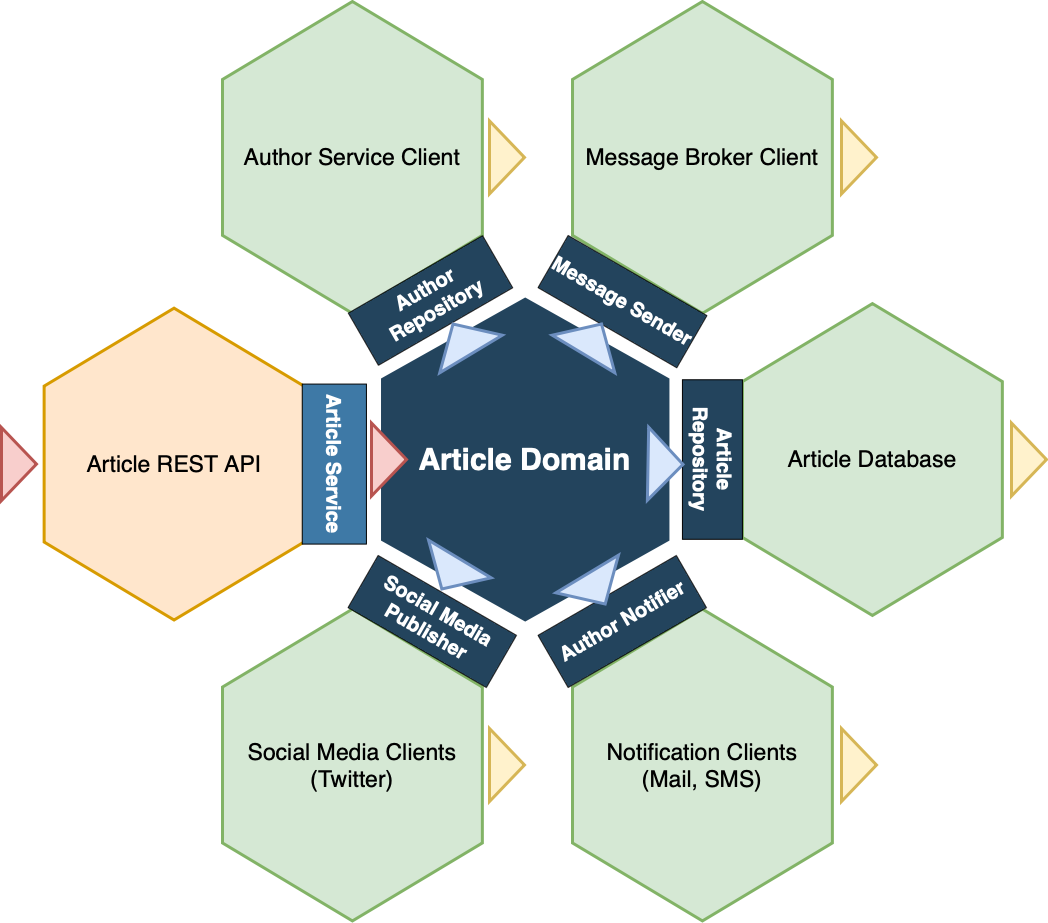

The diagram above was exported from draw.io. Its source (the exported page's mxGraphModel, read from the mxfile embedded in the PNG):
<mxGraphModel dx="883" dy="-969" grid="1" gridSize="10" guides="1" tooltips="1" connect="1" arrows="1" fold="1" page="1" pageScale="1" pageWidth="1169" pageHeight="827" background="#ffffff" math="0" shadow="0">
  <root>
    <mxCell id="0" />
    <mxCell id="1" parent="0" />
    <mxCell id="644" value="&lt;font color=&quot;#ffffff&quot;&gt;&lt;span style=&quot;font-size: 30px&quot;&gt;&lt;b&gt;Article Domain&lt;/b&gt;&lt;/span&gt;&lt;/font&gt;" style="shape=hexagon;perimeter=hexagonPerimeter2;whiteSpace=wrap;html=1;shadow=0;labelBackgroundColor=none;strokeColor=#23445D;fillColor=#23445D;gradientColor=none;fontFamily=Helvetica;fontSize=23;fontColor=#23445d;align=center;strokeWidth=3;rotation=0;direction=north;" parent="1" vertex="1">
      <mxGeometry x="460" y="2737.71" width="285.43" height="320.65" as="geometry" />
    </mxCell>
    <mxCell id="645" value="" style="triangle;whiteSpace=wrap;html=1;shadow=0;labelBackgroundColor=none;strokeColor=none;fillColor=#FFFFFF;fontFamily=Helvetica;fontSize=17;fontColor=#23445d;align=center;rotation=90;gradientColor=none;flipV=1;flipH=1;opacity=20;" parent="1" vertex="1">
      <mxGeometry x="309.5" y="2782.6666666666665" width="72" height="152" as="geometry" />
    </mxCell>
    <mxCell id="646" value="&lt;font style=&quot;font-size: 23px&quot;&gt;Author Service Client&lt;br&gt;&lt;/font&gt;" style="shape=hexagon;perimeter=hexagonPerimeter2;whiteSpace=wrap;html=1;shadow=0;labelBackgroundColor=none;strokeColor=#82b366;fillColor=#d5e8d4;fontFamily=Helvetica;fontSize=23;align=center;strokeWidth=3;direction=south;" parent="1" vertex="1">
      <mxGeometry x="299.9957894736842" y="2439.9998245614033" width="259.86842105263156" height="311.84210526315786" as="geometry" />
    </mxCell>
    <mxCell id="648" value="&lt;font style=&quot;font-size: 23px&quot;&gt;Message Broker Client&lt;br&gt;&lt;/font&gt;" style="shape=hexagon;perimeter=hexagonPerimeter2;whiteSpace=wrap;html=1;shadow=0;labelBackgroundColor=none;strokeColor=#82b366;fillColor=#d5e8d4;fontFamily=Helvetica;fontSize=23;align=center;strokeWidth=3;direction=south;" parent="1" vertex="1">
      <mxGeometry x="650.0047368421053" y="2439.9985087719288" width="259.86842105263156" height="311.84210526315786" as="geometry" />
    </mxCell>
    <mxCell id="649" value="&lt;font style=&quot;font-size: 23px&quot;&gt;Notification Clients&lt;br&gt;(Mail, SMS)&lt;br&gt;&lt;/font&gt;" style="shape=hexagon;perimeter=hexagonPerimeter2;whiteSpace=wrap;html=1;shadow=0;labelBackgroundColor=none;strokeColor=#82b366;fillColor=#d5e8d4;fontFamily=Helvetica;fontSize=23;align=center;strokeWidth=3;direction=south;" parent="1" vertex="1">
      <mxGeometry x="650.0057894736842" y="3047.5814035087706" width="259.86842105263156" height="311.84210526315786" as="geometry" />
    </mxCell>
    <mxCell id="650" value="&lt;font style=&quot;font-size: 23px&quot;&gt;Social Media Clients&lt;br&gt;(Twitter)&lt;br&gt;&lt;/font&gt;" style="shape=hexagon;perimeter=hexagonPerimeter2;whiteSpace=wrap;html=1;shadow=0;labelBackgroundColor=none;strokeColor=#82b366;fillColor=#d5e8d4;fontFamily=Helvetica;fontSize=23;align=center;strokeWidth=3;direction=south;" parent="1" vertex="1">
      <mxGeometry x="299.9968421052631" y="3047.588508771929" width="259.86842105263156" height="311.84210526315786" as="geometry" />
    </mxCell>
    <mxCell id="651" value="Article REST API" style="shape=hexagon;perimeter=hexagonPerimeter2;whiteSpace=wrap;html=1;shadow=0;labelBackgroundColor=none;strokeColor=#d79b00;fillColor=#ffe6cc;fontFamily=Helvetica;fontSize=23;align=center;strokeWidth=3;direction=north;" parent="1" vertex="1">
      <mxGeometry x="121.62684210526325" y="2746.662719298246" width="259.86842105263156" height="311.84210526315786" as="geometry" />
    </mxCell>
    <mxCell id="ELsacFsXlyvMqLcYATdn-661" value="&lt;font style=&quot;font-size: 23px&quot;&gt;Article Database&lt;br&gt;&lt;/font&gt;" style="shape=hexagon;perimeter=hexagonPerimeter2;whiteSpace=wrap;html=1;shadow=0;labelBackgroundColor=none;strokeColor=#82b366;fillColor=#d5e8d4;fontFamily=Helvetica;fontSize=23;align=center;strokeWidth=3;direction=south;" vertex="1" parent="1">
      <mxGeometry x="820" y="2742.11" width="259.86842105263156" height="311.84210526315786" as="geometry" />
    </mxCell>
    <mxCell id="ELsacFsXlyvMqLcYATdn-667" value="" style="triangle;whiteSpace=wrap;html=1;shadow=0;labelBackgroundColor=none;strokeColor=#b85450;fillColor=#f8cecc;fontFamily=Helvetica;fontSize=17;align=center;rotation=90;flipH=1;strokeWidth=3;direction=north;" vertex="1" parent="1">
      <mxGeometry x="60" y="2885.0800000000004" width="73" height="35" as="geometry" />
    </mxCell>
    <mxCell id="ELsacFsXlyvMqLcYATdn-668" value="" style="triangle;whiteSpace=wrap;html=1;shadow=0;labelBackgroundColor=none;strokeColor=#d6b656;fillColor=#fff2cc;fontFamily=Helvetica;fontSize=17;align=center;rotation=-90;flipH=1;strokeWidth=3;direction=south;" vertex="1" parent="1">
      <mxGeometry x="547.999772786553" y="3185.999317496504" width="73" height="35" as="geometry" />
    </mxCell>
    <mxCell id="ELsacFsXlyvMqLcYATdn-670" value="" style="triangle;whiteSpace=wrap;html=1;shadow=0;labelBackgroundColor=none;strokeColor=#d6b656;fillColor=#fff2cc;fontFamily=Helvetica;fontSize=17;align=center;rotation=-90;strokeWidth=3;direction=south;" vertex="1" parent="1">
      <mxGeometry x="547.999772786553" y="2578.419317496504" width="73" height="35" as="geometry" />
    </mxCell>
    <mxCell id="ELsacFsXlyvMqLcYATdn-674" value="" style="triangle;whiteSpace=wrap;html=1;shadow=0;labelBackgroundColor=none;strokeColor=#d6b656;fillColor=#fff2cc;fontFamily=Helvetica;fontSize=17;align=center;rotation=90;flipH=1;strokeWidth=3;direction=north;" vertex="1" parent="1">
      <mxGeometry x="900" y="2578.42" width="73" height="35" as="geometry" />
    </mxCell>
    <mxCell id="ELsacFsXlyvMqLcYATdn-675" value="" style="triangle;whiteSpace=wrap;html=1;shadow=0;labelBackgroundColor=none;strokeColor=#d6b656;fillColor=#fff2cc;fontFamily=Helvetica;fontSize=17;align=center;rotation=90;flipH=1;strokeWidth=3;direction=north;" vertex="1" parent="1">
      <mxGeometry x="1070" y="2880.53" width="73" height="35" as="geometry" />
    </mxCell>
    <mxCell id="ELsacFsXlyvMqLcYATdn-676" value="" style="triangle;whiteSpace=wrap;html=1;shadow=0;labelBackgroundColor=none;strokeColor=#d6b656;fillColor=#fff2cc;fontFamily=Helvetica;fontSize=17;align=center;rotation=90;flipH=1;strokeWidth=3;direction=north;" vertex="1" parent="1">
      <mxGeometry x="900" y="3186" width="73" height="35" as="geometry" />
    </mxCell>
    <mxCell id="ELsacFsXlyvMqLcYATdn-690" value="&lt;b style=&quot;color: rgb(255 , 255 , 255) ; font-size: 20px&quot;&gt;Social Media Publisher&lt;br&gt;&lt;/b&gt;" style="rounded=0;whiteSpace=wrap;html=1;strokeColor=#000000;rotation=30;fillColor=#23445D;" vertex="1" parent="1">
      <mxGeometry x="430" y="3030" width="159.52" height="60" as="geometry" />
    </mxCell>
    <mxCell id="ELsacFsXlyvMqLcYATdn-691" value="&lt;font color=&quot;#ffffff&quot;&gt;&lt;span style=&quot;font-size: 20px&quot;&gt;&lt;b&gt;Author Notifier&lt;/b&gt;&lt;/span&gt;&lt;/font&gt;" style="rounded=0;whiteSpace=wrap;html=1;strokeColor=#000000;rotation=-30;fillColor=#23445D;" vertex="1" parent="1">
      <mxGeometry x="620" y="3030" width="159.52" height="60" as="geometry" />
    </mxCell>
    <mxCell id="ELsacFsXlyvMqLcYATdn-692" value="&lt;b style=&quot;font-size: 20px ; color: rgb(255 , 255 , 255)&quot;&gt;Article Repository&lt;/b&gt;" style="rounded=0;whiteSpace=wrap;html=1;strokeColor=#000000;rotation=90;fillColor=#23445D;" vertex="1" parent="1">
      <mxGeometry x="710.17" y="2868.03" width="159.52" height="60" as="geometry" />
    </mxCell>
    <mxCell id="ELsacFsXlyvMqLcYATdn-693" value="&lt;b style=&quot;font-size: 20px ; color: rgb(255 , 255 , 255)&quot;&gt;Message Sender&lt;br&gt;&lt;/b&gt;" style="rounded=0;whiteSpace=wrap;html=1;strokeColor=#000000;rotation=30;fillColor=#23445D;" vertex="1" parent="1">
      <mxGeometry x="619.97" y="2710.12" width="160" height="60" as="geometry" />
    </mxCell>
    <mxCell id="ELsacFsXlyvMqLcYATdn-694" value="&lt;b style=&quot;color: rgb(255 , 255 , 255) ; font-size: 20px&quot;&gt;Author Repository&lt;/b&gt;" style="rounded=0;whiteSpace=wrap;html=1;strokeColor=#000000;rotation=-30;fillColor=#23445D;fontSize=20;" vertex="1" parent="1">
      <mxGeometry x="430.61" y="2708.97" width="154.8" height="60" as="geometry" />
    </mxCell>
    <mxCell id="ELsacFsXlyvMqLcYATdn-695" value="&lt;b style=&quot;font-size: 20px ; color: rgb(255 , 255 , 255)&quot;&gt;Article Service&lt;br&gt;&lt;/b&gt;" style="rounded=0;whiteSpace=wrap;html=1;strokeColor=#000000;rotation=90;fillColor=#3E79A6;" vertex="1" parent="1">
      <mxGeometry x="331.84" y="2870.5" width="160" height="64.17" as="geometry" />
    </mxCell>
    <mxCell id="654" value="" style="triangle;whiteSpace=wrap;html=1;shadow=0;labelBackgroundColor=none;strokeColor=#6c8ebf;fillColor=#dae8fc;fontFamily=Helvetica;fontSize=17;align=center;rotation=329;strokeWidth=3;direction=north;" parent="1" vertex="1">
      <mxGeometry x="503.01" y="2759.9966666666664" width="73" height="35" as="geometry" />
    </mxCell>
    <mxCell id="653" value="" style="triangle;whiteSpace=wrap;html=1;shadow=0;labelBackgroundColor=none;strokeColor=#6c8ebf;fillColor=#dae8fc;fontFamily=Helvetica;fontSize=17;align=center;rotation=31;flipH=1;strokeWidth=3;direction=south;" parent="1" vertex="1">
      <mxGeometry x="491.84" y="2994.996666666666" width="73" height="35" as="geometry" />
    </mxCell>
    <mxCell id="655" value="" style="triangle;whiteSpace=wrap;html=1;shadow=0;labelBackgroundColor=none;strokeColor=#6c8ebf;fillColor=#dae8fc;fontFamily=Helvetica;fontSize=17;align=center;rotation=329;flipH=1;strokeWidth=3;direction=south;" parent="1" vertex="1">
      <mxGeometry x="637.17" y="3009.996666666666" width="73" height="35" as="geometry" />
    </mxCell>
    <mxCell id="ELsacFsXlyvMqLcYATdn-679" value="" style="triangle;whiteSpace=wrap;html=1;shadow=0;labelBackgroundColor=none;strokeColor=#6c8ebf;fillColor=#dae8fc;fontFamily=Helvetica;fontSize=17;align=center;rotation=-89;flipH=1;strokeWidth=3;direction=south;" vertex="1" parent="1">
      <mxGeometry x="706.519772786553" y="2885.0793174965042" width="73" height="35" as="geometry" />
    </mxCell>
    <mxCell id="652" value="" style="triangle;whiteSpace=wrap;html=1;shadow=0;labelBackgroundColor=none;strokeColor=#6c8ebf;fillColor=#dae8fc;fontFamily=Helvetica;fontSize=17;align=center;rotation=31;strokeWidth=3;direction=north;" parent="1" vertex="1">
      <mxGeometry x="633.52" y="2759.9966666666664" width="73" height="35" as="geometry" />
    </mxCell>
    <mxCell id="657" value="" style="triangle;whiteSpace=wrap;html=1;shadow=0;labelBackgroundColor=none;strokeColor=#b85450;fillColor=#f8cecc;fontFamily=Helvetica;fontSize=17;align=center;rotation=90;flipH=1;strokeWidth=3;direction=north;" parent="1" vertex="1">
      <mxGeometry x="430.001052631579" y="2880.5266666666666" width="73" height="35" as="geometry" />
    </mxCell>
  </root>
</mxGraphModel>